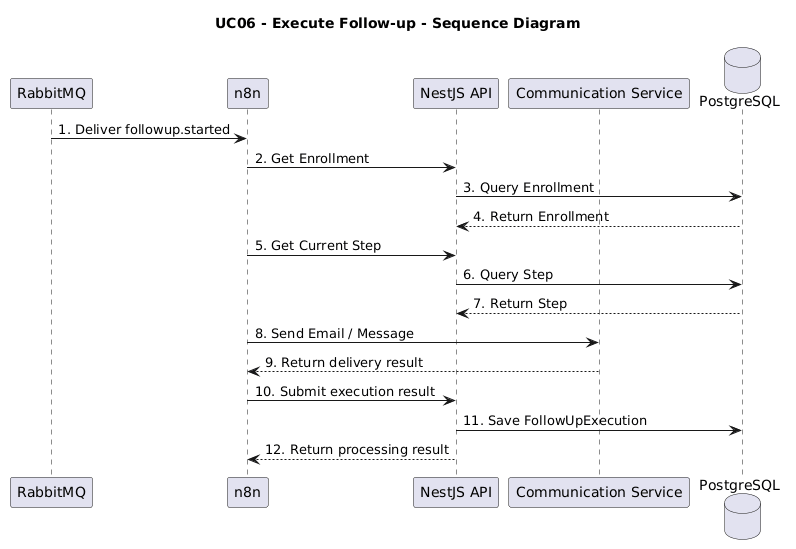

The diagram above was rendered by PlantUML. Its source (embedded in the PNG):
@startuml
title UC06 - Execute Follow-up - Sequence Diagram

participant "RabbitMQ" as MQ
participant "n8n" as N8N
participant "NestJS API" as API
participant "Communication Service" as COMM
database "PostgreSQL" as DB

MQ -> N8N : 1. Deliver followup.started
N8N -> API : 2. Get Enrollment
API -> DB : 3. Query Enrollment
DB --> API : 4. Return Enrollment
N8N -> API : 5. Get Current Step
API -> DB : 6. Query Step
DB --> API : 7. Return Step
N8N -> COMM : 8. Send Email / Message
COMM --> N8N : 9. Return delivery result
N8N -> API : 10. Submit execution result
API -> DB : 11. Save FollowUpExecution
API --> N8N : 12. Return processing result
@enduml